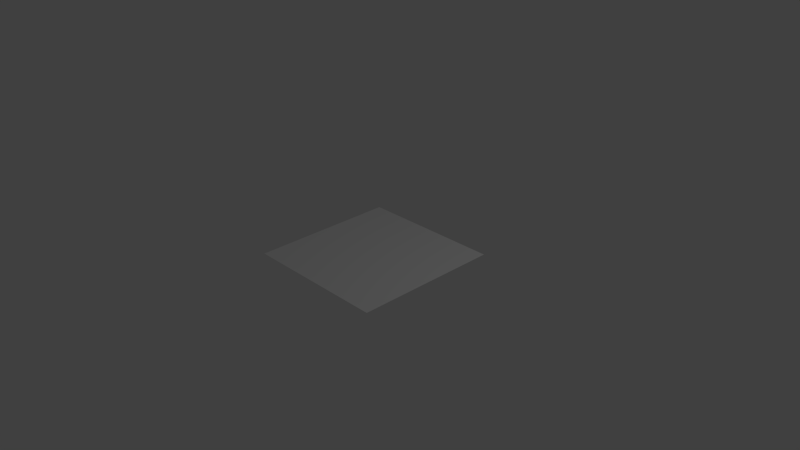# Source: simpleplane.blend  (saved by Blender 2.65.0; exported with 4.5.12 LTS)
import bpy
from mathutils import Matrix  # noqa: F401  (used for matrix-valued properties, if any)

bpy.ops.wm.read_factory_settings(use_empty=True)
scene = bpy.context.scene
scene.name = 'Scene'

# ---- collections
col_collection_1 = bpy.data.collections.new('Collection 1'); scene.collection.children.link(col_collection_1)

# ---- world
world_world = bpy.data.worlds.new('World'); scene.world = world_world
world_world.color = (0.05088, 0.05088, 0.05088)
world_world.use_sun_shadow = False
world_world.sun_shadow_jitter_overblur = 0.0
world_world.cycles.sampling_method = 'MANUAL'
world_world.cycles.sample_map_resolution = 256

# ---- cameras
cam_camera = bpy.data.cameras.new('Camera')
cam_camera.clip_end = 100.0
cam_camera.lens = 35.0
cam_camera.sensor_width = 32.0
cam_camera.sensor_height = 18.0
cam_camera.ortho_scale = 7.314
cam_camera.dof.focus_distance = 0.0
cam_camera.dof.aperture_fstop = 128.0

# ---- lights
light_lamp = bpy.data.lights.new('Lamp', 'POINT')
light_lamp.transmission_factor = 0.0
light_lamp.cutoff_distance = 30.0
light_lamp.energy = 100.0
light_lamp.shadow_buffer_clip_start = 1.001
light_lamp.shadow_soft_size = 0.1
light_lamp.shadow_maximum_resolution = 0.006
light_lamp.use_absolute_resolution = True
light_lamp.cycles.use_multiple_importance_sampling = False

# ---- meshes
me_plane = bpy.data.meshes.new('Plane')
me_plane.from_pydata([(1.0, -1.0, 0.0), (-1.0, -1.0, 0.0), (1.0, 1.0, 0.0), (-1.0, 1.0, 0.0)], [], [(1, 0, 2, 3)])
me_plane.use_remesh_preserve_volume = False
me_plane.use_remesh_preserve_attributes = False
me_plane.use_mirror_vertex_groups = False
me_plane.update()
arm_armature = bpy.data.armatures.new('Armature')  # bones are not reproduced

# ---- objects
ob_armature = bpy.data.objects.new('Armature', arm_armature)
ob_plane = bpy.data.objects.new('Plane', me_plane)
ob_lamp = bpy.data.objects.new('Lamp', light_lamp)
ob_camera = bpy.data.objects.new('Camera', cam_camera)

# ---- transforms, parenting, visibility, modifiers, constraints
ob_armature.location = (0.0, 0.0, 0.0)
ob_armature.rotation_mode = 'QUATERNION'
ob_armature.rotation_quaternion = (1.0, 0.0, 0.0, 0.0)
ob_armature.lineart.crease_threshold = 0.0
ob_plane.parent = ob_armature
ob_plane.location = (0.0, 0.0, 0.0)
ob_plane.rotation_mode = 'QUATERNION'
ob_plane.rotation_quaternion = (1.0, 0.0, 2.063e-08, 0.0)
ob_plane.lineart.crease_threshold = 0.0
_vg = ob_plane.vertex_groups.new(name='Bone')
for _i, _w in zip([0, 1, 2, 3], [1.0, 7.735e-43, 1.0, 1.211e-09]): _vg.add([_i], _w, 'REPLACE')
_vg = ob_plane.vertex_groups.new(name='Bone.001')
for _i, _w in zip([0, 1, 2, 3], [3.565e-08, 1.0, 0.0003575, 1.0]): _vg.add([_i], _w, 'REPLACE')
_m = ob_plane.modifiers.new('Armature', 'ARMATURE')
_m.object = ob_armature
ob_lamp.location = (4.076, 1.005, 5.904)
ob_lamp.rotation_euler = (0.6503, 0.05522, 1.866)
ob_lamp.lock_rotations_4d = False
ob_lamp.empty_display_type = 'ARROWS'
ob_lamp.color = (0.0, 0.0, 0.0, 0.0)
ob_lamp.lineart.crease_threshold = 0.0
ob_camera.location = (7.481, -6.508, 5.344)
ob_camera.rotation_euler = (1.109, 0.01082, 0.8149)
ob_camera.lock_rotations_4d = False
ob_camera.empty_display_type = 'ARROWS'
ob_camera.color = (0.0, 0.0, 0.0, 0.0)
ob_camera.display_type = 'WIRE'
ob_camera.lineart.crease_threshold = 0.0

# ---- collection membership
col_collection_1.objects.link(ob_armature)
col_collection_1.objects.link(ob_plane)
col_collection_1.objects.link(ob_lamp)
col_collection_1.objects.link(ob_camera)

# ---- scene / render settings (as saved in the file)
scene.camera = ob_camera
scene.frame_start = 1; scene.frame_end = 250; scene.frame_set(10)
scene.render.engine = 'BLENDER_EEVEE_NEXT'
scene.render.image_settings.color_mode = 'RGB'
scene.render.image_settings.compression = 90
scene.render.resolution_percentage = 50
scene.render.dither_intensity = 0.0
scene.render.bake_margin = 2
scene.render.bake_bias = 0.0
scene.cycles.use_denoising = False
scene.cycles.samples = 10
scene.cycles.sampling_pattern = 'TABULATED_SOBOL'
scene.cycles.light_sampling_threshold = 0.0
scene.cycles.use_adaptive_sampling = False
scene.cycles.use_light_tree = False
scene.cycles.blur_glossy = 0.0
scene.cycles.volume_bounces = 1
scene.cycles.pixel_filter_type = 'GAUSSIAN'
scene.cycles.sample_clamp_indirect = 0.0
scene.view_settings.view_transform = 'Standard'
bpy.context.view_layer.update()
